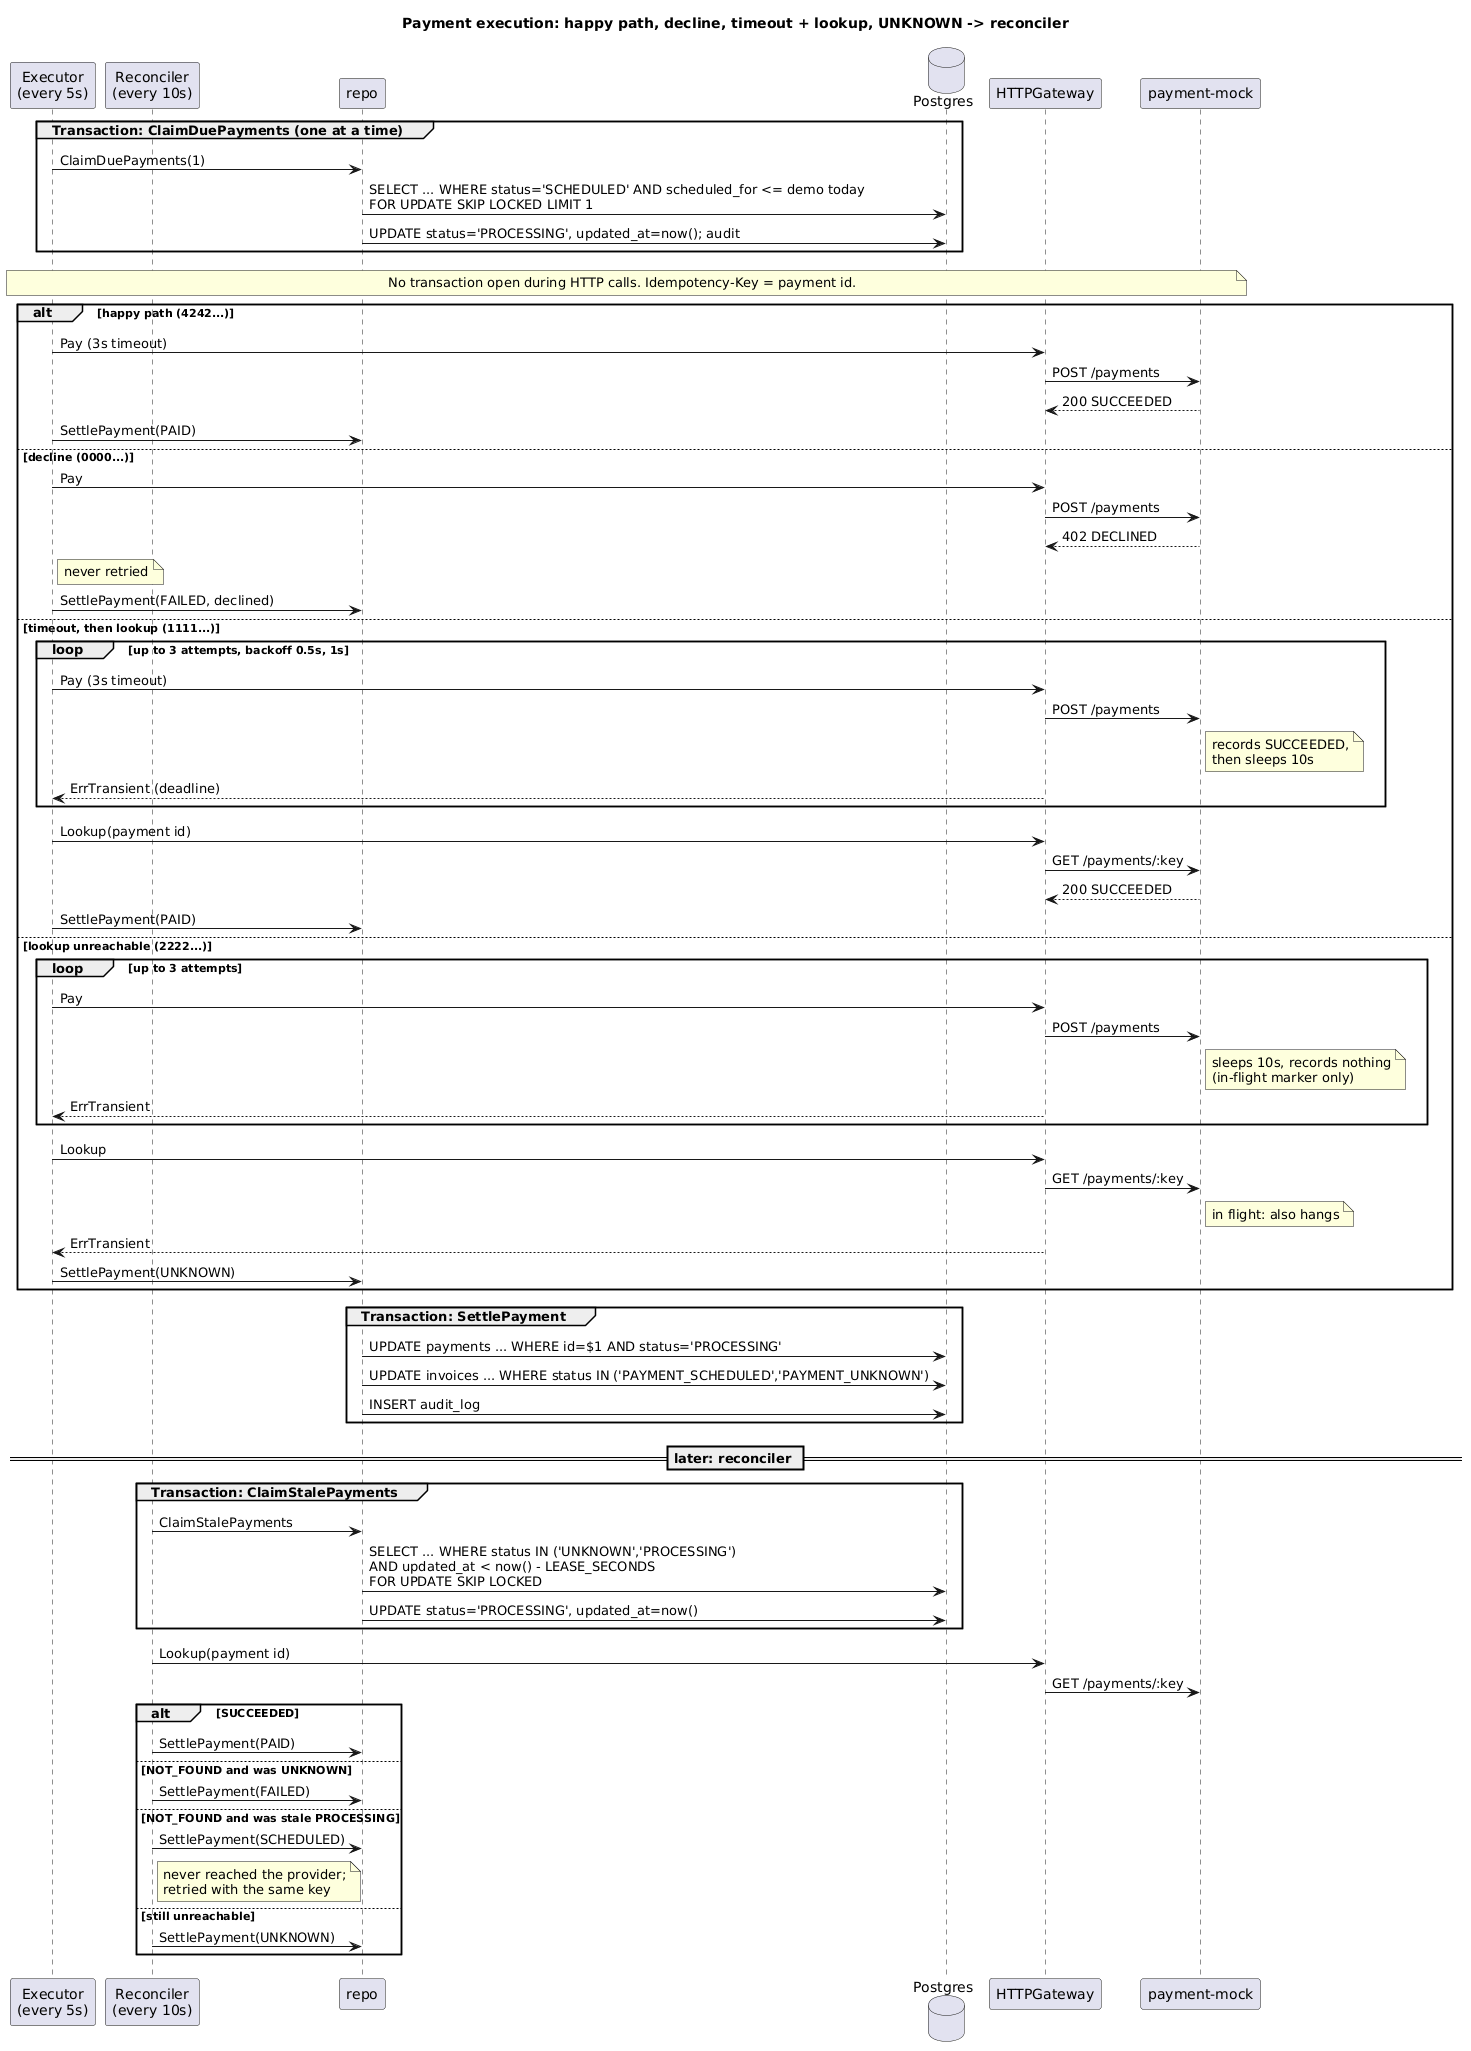

The diagram above was rendered by PlantUML. Its source (embedded in the PNG):
@startuml sequence-payment-execution
title Payment execution: happy path, decline, timeout + lookup, UNKNOWN -> reconciler
skinparam shadowing false
skinparam defaultFontName Helvetica

participant "Executor\n(every 5s)" as X
participant "Reconciler\n(every 10s)" as RC
participant repo as R
database Postgres as DB
participant "HTTPGateway" as GW
participant "payment-mock" as PM

group Transaction: ClaimDuePayments (one at a time)
  X -> R : ClaimDuePayments(1)
  R -> DB : SELECT ... WHERE status='SCHEDULED' AND scheduled_for <= demo today\nFOR UPDATE SKIP LOCKED LIMIT 1
  R -> DB : UPDATE status='PROCESSING', updated_at=now(); audit
end
note over X, PM : No transaction open during HTTP calls. Idempotency-Key = payment id.

alt happy path (4242...)
  X -> GW : Pay (3s timeout)
  GW -> PM : POST /payments
  PM --> GW : 200 SUCCEEDED
  X -> R : SettlePayment(PAID)
else decline (0000...)
  X -> GW : Pay
  GW -> PM : POST /payments
  PM --> GW : 402 DECLINED
  note right of X : never retried
  X -> R : SettlePayment(FAILED, declined)
else timeout, then lookup (1111...)
  loop up to 3 attempts, backoff 0.5s, 1s
    X -> GW : Pay (3s timeout)
    GW -> PM : POST /payments
    note right of PM : records SUCCEEDED,\nthen sleeps 10s
    GW --> X : ErrTransient (deadline)
  end
  X -> GW : Lookup(payment id)
  GW -> PM : GET /payments/:key
  PM --> GW : 200 SUCCEEDED
  X -> R : SettlePayment(PAID)
else lookup unreachable (2222...)
  loop up to 3 attempts
    X -> GW : Pay
    GW -> PM : POST /payments
    note right of PM : sleeps 10s, records nothing\n(in-flight marker only)
    GW --> X : ErrTransient
  end
  X -> GW : Lookup
  GW -> PM : GET /payments/:key
  note right of PM : in flight: also hangs
  GW --> X : ErrTransient
  X -> R : SettlePayment(UNKNOWN)
end

group Transaction: SettlePayment
  R -> DB : UPDATE payments ... WHERE id=$1 AND status='PROCESSING'
  R -> DB : UPDATE invoices ... WHERE status IN ('PAYMENT_SCHEDULED','PAYMENT_UNKNOWN')
  R -> DB : INSERT audit_log
end

== later: reconciler ==
group Transaction: ClaimStalePayments
  RC -> R : ClaimStalePayments
  R -> DB : SELECT ... WHERE status IN ('UNKNOWN','PROCESSING')\nAND updated_at < now() - LEASE_SECONDS\nFOR UPDATE SKIP LOCKED
  R -> DB : UPDATE status='PROCESSING', updated_at=now()
end
RC -> GW : Lookup(payment id)
GW -> PM : GET /payments/:key
alt SUCCEEDED
  RC -> R : SettlePayment(PAID)
else NOT_FOUND and was UNKNOWN
  RC -> R : SettlePayment(FAILED)
else NOT_FOUND and was stale PROCESSING
  RC -> R : SettlePayment(SCHEDULED)
  note right of RC : never reached the provider;\nretried with the same key
else still unreachable
  RC -> R : SettlePayment(UNKNOWN)
end
@enduml